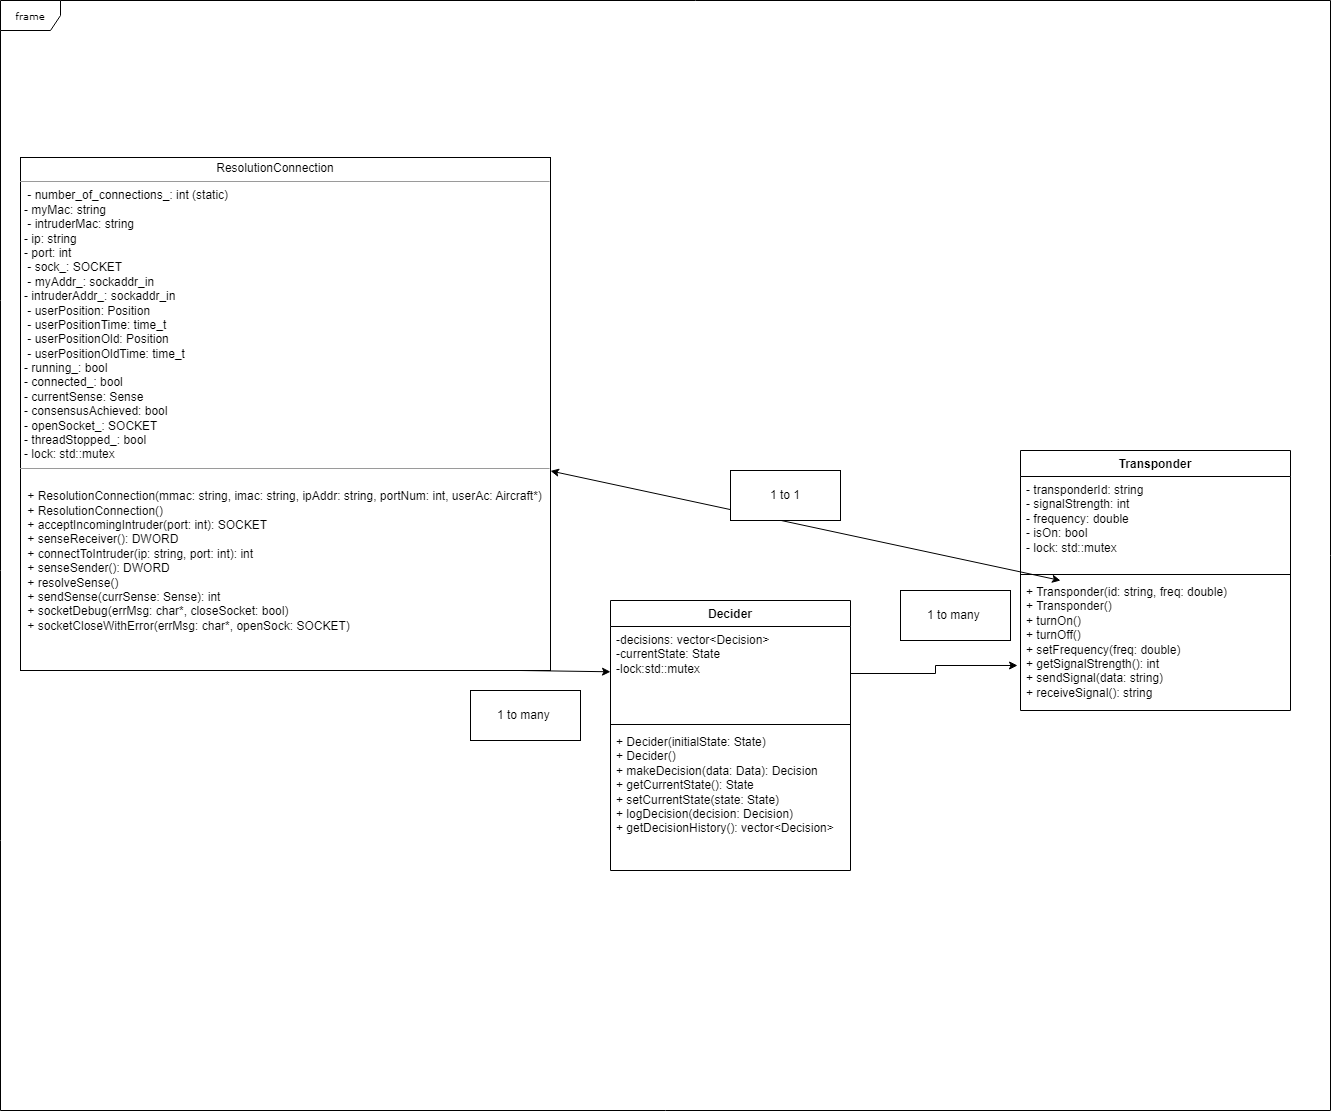

The diagram above was exported from draw.io. Its source (the exported page's mxGraphModel, read from the mxfile embedded in the PNG):
<mxGraphModel dx="1985" dy="2333" grid="1" gridSize="10" guides="1" tooltips="1" connect="1" arrows="1" fold="1" page="1" pageScale="1" pageWidth="850" pageHeight="1100" background="none" math="0" shadow="0">
  <root>
    <mxCell id="0" />
    <mxCell id="1" parent="0" />
    <mxCell id="17acba5748e5396b-1" value="frame" style="shape=umlFrame;whiteSpace=wrap;html=1;rounded=0;shadow=0;comic=0;labelBackgroundColor=none;strokeWidth=1;fontFamily=Verdana;fontSize=10;align=center;" parent="1" vertex="1">
      <mxGeometry x="30" y="-70" width="1330" height="1110" as="geometry" />
    </mxCell>
    <mxCell id="5d2195bd80daf111-18" value="&lt;p style=&quot;margin:0px;margin-top:4px;text-align:center;&quot;&gt;ResolutionConnection&amp;nbsp; &amp;nbsp; &amp;nbsp;&amp;nbsp;&lt;br&gt;&lt;/p&gt;&lt;hr size=&quot;1&quot;&gt;&lt;p style=&quot;margin:0px;margin-left:4px;&quot;&gt;&amp;nbsp;- number_of_connections_: int (static)&amp;nbsp; &amp;nbsp; &amp;nbsp;&lt;/p&gt;&lt;p style=&quot;margin:0px;margin-left:4px;&quot;&gt;- myMac: string&amp;nbsp; &amp;nbsp; &amp;nbsp; &amp;nbsp; &amp;nbsp; &amp;nbsp; &amp;nbsp; &amp;nbsp; &amp;nbsp; &amp;nbsp; &amp;nbsp; &amp;nbsp; &amp;nbsp;&amp;nbsp;&lt;/p&gt;&lt;p style=&quot;margin:0px;margin-left:4px;&quot;&gt;&amp;nbsp;- intruderMac: string&amp;nbsp; &amp;nbsp; &amp;nbsp; &amp;nbsp; &amp;nbsp; &amp;nbsp; &amp;nbsp; &amp;nbsp; &amp;nbsp; &amp;nbsp;&amp;nbsp;&lt;/p&gt;&lt;p style=&quot;margin:0px;margin-left:4px;&quot;&gt;- ip: string&amp;nbsp; &amp;nbsp; &amp;nbsp; &amp;nbsp; &amp;nbsp; &amp;nbsp; &amp;nbsp; &amp;nbsp; &amp;nbsp; &amp;nbsp; &amp;nbsp; &amp;nbsp; &amp;nbsp; &amp;nbsp; &amp;nbsp;&lt;/p&gt;&lt;p style=&quot;margin:0px;margin-left:4px;&quot;&gt;- port: int&amp;nbsp; &amp;nbsp; &amp;nbsp; &amp;nbsp; &amp;nbsp; &amp;nbsp; &amp;nbsp; &amp;nbsp; &amp;nbsp; &amp;nbsp; &amp;nbsp; &amp;nbsp; &amp;nbsp; &amp;nbsp; &amp;nbsp;&amp;nbsp;&lt;/p&gt;&lt;p style=&quot;margin:0px;margin-left:4px;&quot;&gt;&amp;nbsp;- sock_: SOCKET&amp;nbsp; &amp;nbsp; &amp;nbsp; &amp;nbsp; &amp;nbsp; &amp;nbsp; &amp;nbsp; &amp;nbsp; &amp;nbsp; &amp;nbsp; &amp;nbsp; &amp;nbsp; &amp;nbsp;&amp;nbsp;&lt;/p&gt;&lt;p style=&quot;margin:0px;margin-left:4px;&quot;&gt;&amp;nbsp;- myAddr_: sockaddr_in&amp;nbsp; &amp;nbsp; &amp;nbsp; &amp;nbsp; &amp;nbsp; &amp;nbsp; &amp;nbsp; &amp;nbsp; &amp;nbsp; &amp;nbsp;&lt;/p&gt;&lt;p style=&quot;margin:0px;margin-left:4px;&quot;&gt;- intruderAddr_: sockaddr_in&amp;nbsp; &amp;nbsp; &amp;nbsp; &amp;nbsp; &amp;nbsp; &amp;nbsp; &amp;nbsp;&lt;/p&gt;&lt;p style=&quot;margin:0px;margin-left:4px;&quot;&gt;&amp;nbsp;- userPosition: Position&amp;nbsp; &amp;nbsp; &amp;nbsp; &amp;nbsp; &amp;nbsp; &amp;nbsp; &amp;nbsp; &amp;nbsp; &amp;nbsp;&lt;/p&gt;&lt;p style=&quot;margin:0px;margin-left:4px;&quot;&gt;&amp;nbsp;- userPositionTime: time_t&amp;nbsp; &amp;nbsp; &amp;nbsp; &amp;nbsp; &amp;nbsp; &amp;nbsp; &amp;nbsp; &amp;nbsp;&lt;/p&gt;&lt;p style=&quot;margin:0px;margin-left:4px;&quot;&gt;&amp;nbsp;- userPositionOld: Position&amp;nbsp; &amp;nbsp; &amp;nbsp; &amp;nbsp; &amp;nbsp; &amp;nbsp; &amp;nbsp;&amp;nbsp;&lt;/p&gt;&lt;p style=&quot;margin:0px;margin-left:4px;&quot;&gt;&amp;nbsp;- userPositionOldTime: time_t&amp;nbsp; &amp;nbsp; &amp;nbsp; &amp;nbsp; &amp;nbsp; &amp;nbsp;&amp;nbsp;&lt;/p&gt;&lt;p style=&quot;margin:0px;margin-left:4px;&quot;&gt;- running_: bool&amp;nbsp; &amp;nbsp; &amp;nbsp; &amp;nbsp; &amp;nbsp; &amp;nbsp; &amp;nbsp; &amp;nbsp; &amp;nbsp; &amp;nbsp; &amp;nbsp; &amp;nbsp; &amp;nbsp;&lt;/p&gt;&lt;p style=&quot;margin:0px;margin-left:4px;&quot;&gt;- connected_: bool&amp;nbsp; &amp;nbsp; &amp;nbsp; &amp;nbsp; &amp;nbsp; &amp;nbsp; &amp;nbsp; &amp;nbsp; &amp;nbsp; &amp;nbsp; &amp;nbsp; &amp;nbsp;&lt;/p&gt;&lt;p style=&quot;margin:0px;margin-left:4px;&quot;&gt;- currentSense: Sense&amp;nbsp; &amp;nbsp; &amp;nbsp; &amp;nbsp; &amp;nbsp; &amp;nbsp; &amp;nbsp; &amp;nbsp; &amp;nbsp; &amp;nbsp;&amp;nbsp;&lt;/p&gt;&lt;p style=&quot;margin:0px;margin-left:4px;&quot;&gt;- consensusAchieved: bool&amp;nbsp; &amp;nbsp; &amp;nbsp; &amp;nbsp; &amp;nbsp; &amp;nbsp; &amp;nbsp; &amp;nbsp;&amp;nbsp;&lt;/p&gt;&lt;p style=&quot;margin:0px;margin-left:4px;&quot;&gt;- openSocket_: SOCKET&amp;nbsp; &amp;nbsp; &amp;nbsp; &amp;nbsp; &amp;nbsp; &amp;nbsp; &amp;nbsp; &amp;nbsp; &amp;nbsp; &amp;nbsp;&amp;nbsp;&lt;/p&gt;&lt;p style=&quot;margin:0px;margin-left:4px;&quot;&gt;- threadStopped_: bool&amp;nbsp; &amp;nbsp; &amp;nbsp; &amp;nbsp; &amp;nbsp; &amp;nbsp; &amp;nbsp; &amp;nbsp; &amp;nbsp; &amp;nbsp;&lt;/p&gt;&lt;p style=&quot;margin:0px;margin-left:4px;&quot;&gt;- lock: std::mutex&amp;nbsp; &amp;nbsp; &amp;nbsp; &amp;nbsp;&lt;/p&gt;&lt;hr size=&quot;1&quot;&gt;&lt;p style=&quot;margin:0px;margin-left:4px;&quot;&gt;&lt;br&gt;&lt;/p&gt;&lt;p style=&quot;margin:0px;margin-left:4px;&quot;&gt;&amp;nbsp;+ ResolutionConnection(mmac: string, imac: string, ipAddr: string, portNum: int, userAc: Aircraft*)&amp;nbsp;&lt;/p&gt;&lt;p style=&quot;margin:0px;margin-left:4px;&quot;&gt;&amp;nbsp;+ ResolutionConnection()&amp;nbsp; &amp;nbsp; &amp;nbsp; &amp;nbsp; &amp;nbsp; &amp;nbsp; &amp;nbsp; &amp;nbsp; &amp;nbsp;&amp;nbsp;&lt;/p&gt;&lt;p style=&quot;margin:0px;margin-left:4px;&quot;&gt;&amp;nbsp;+ acceptIncomingIntruder(port: int): SOCKET&amp;nbsp;&lt;/p&gt;&lt;p style=&quot;margin:0px;margin-left:4px;&quot;&gt;&amp;nbsp;+ senseReceiver(): DWORD&amp;nbsp; &amp;nbsp; &amp;nbsp; &amp;nbsp; &amp;nbsp; &amp;nbsp; &amp;nbsp; &amp;nbsp; &amp;nbsp; &amp;nbsp;&amp;nbsp;&lt;/p&gt;&lt;p style=&quot;margin:0px;margin-left:4px;&quot;&gt;&amp;nbsp;+ connectToIntruder(ip: string, port: int): int&amp;nbsp;&lt;/p&gt;&lt;p style=&quot;margin:0px;margin-left:4px;&quot;&gt;&amp;nbsp;+ senseSender(): DWORD&amp;nbsp; &amp;nbsp; &amp;nbsp; &amp;nbsp; &amp;nbsp; &amp;nbsp; &amp;nbsp; &amp;nbsp; &amp;nbsp; &amp;nbsp; &amp;nbsp;&amp;nbsp;&lt;/p&gt;&lt;p style=&quot;margin:0px;margin-left:4px;&quot;&gt;&amp;nbsp;+ resolveSense()&amp;nbsp; &amp;nbsp; &amp;nbsp; &amp;nbsp; &amp;nbsp; &amp;nbsp; &amp;nbsp; &amp;nbsp; &amp;nbsp; &amp;nbsp; &amp;nbsp; &amp;nbsp; &amp;nbsp; &amp;nbsp;&amp;nbsp;&lt;/p&gt;&lt;p style=&quot;margin:0px;margin-left:4px;&quot;&gt;&amp;nbsp;+ sendSense(currSense: Sense): int&amp;nbsp; &amp;nbsp; &amp;nbsp; &amp;nbsp; &amp;nbsp;&amp;nbsp;&lt;/p&gt;&lt;p style=&quot;margin:0px;margin-left:4px;&quot;&gt;&amp;nbsp;+ socketDebug(errMsg: char*, closeSocket: bool)&amp;nbsp;&lt;/p&gt;&lt;p style=&quot;margin:0px;margin-left:4px;&quot;&gt;&amp;nbsp;+ socketCloseWithError(errMsg: char*, openSock: SOCKET)&amp;nbsp;&lt;/p&gt;" style="verticalAlign=top;align=left;overflow=fill;fontSize=12;fontFamily=Helvetica;html=1;rounded=0;shadow=0;comic=0;labelBackgroundColor=none;strokeWidth=1" parent="1" vertex="1">
      <mxGeometry x="50" y="87" width="530" height="513" as="geometry" />
    </mxCell>
    <mxCell id="XhRxP2BHxT7Ks82ET4tF-2" value="Decider" style="swimlane;fontStyle=1;align=center;verticalAlign=top;childLayout=stackLayout;horizontal=1;startSize=26;horizontalStack=0;resizeParent=1;resizeParentMax=0;resizeLast=0;collapsible=1;marginBottom=0;whiteSpace=wrap;html=1;" parent="1" vertex="1">
      <mxGeometry x="640" y="530" width="240" height="270" as="geometry" />
    </mxCell>
    <mxCell id="XhRxP2BHxT7Ks82ET4tF-3" value="-decisions: vector&amp;lt;Decision&amp;gt;&lt;div&gt;-currentState: State&lt;/div&gt;&lt;div&gt;-lock:std::mutex&lt;/div&gt;" style="text;strokeColor=none;fillColor=none;align=left;verticalAlign=top;spacingLeft=4;spacingRight=4;overflow=hidden;rotatable=0;points=[[0,0.5],[1,0.5]];portConstraint=eastwest;whiteSpace=wrap;html=1;" parent="XhRxP2BHxT7Ks82ET4tF-2" vertex="1">
      <mxGeometry y="26" width="240" height="94" as="geometry" />
    </mxCell>
    <mxCell id="XhRxP2BHxT7Ks82ET4tF-4" value="" style="line;strokeWidth=1;fillColor=none;align=left;verticalAlign=middle;spacingTop=-1;spacingLeft=3;spacingRight=3;rotatable=0;labelPosition=right;points=[];portConstraint=eastwest;strokeColor=inherit;" parent="XhRxP2BHxT7Ks82ET4tF-2" vertex="1">
      <mxGeometry y="120" width="240" height="8" as="geometry" />
    </mxCell>
    <mxCell id="XhRxP2BHxT7Ks82ET4tF-5" value="&lt;div&gt;+ Decider(initialState: State)&amp;nbsp;&lt;/div&gt;&lt;div&gt;+ Decider()&amp;nbsp; &amp;nbsp; &amp;nbsp; &amp;nbsp; &amp;nbsp; &amp;nbsp; &amp;nbsp; &amp;nbsp;&lt;/div&gt;&lt;div&gt;+ makeDecision(data: Data): Decision&amp;nbsp;&lt;/div&gt;&lt;div&gt;+ getCurrentState(): State&amp;nbsp;&lt;/div&gt;&lt;div&gt;+ setCurrentState(state: State)&amp;nbsp;&lt;/div&gt;&lt;div&gt;+ logDecision(decision: Decision)&amp;nbsp;&lt;/div&gt;&lt;div&gt;+ getDecisionHistory(): vector&amp;lt;Decision&amp;gt;&amp;nbsp;&lt;/div&gt;&lt;div&gt;&amp;nbsp; &amp;nbsp; &amp;nbsp; &amp;nbsp; &amp;nbsp; &amp;nbsp; &amp;nbsp;&lt;/div&gt;" style="text;strokeColor=none;fillColor=none;align=left;verticalAlign=top;spacingLeft=4;spacingRight=4;overflow=hidden;rotatable=0;points=[[0,0.5],[1,0.5]];portConstraint=eastwest;whiteSpace=wrap;html=1;" parent="XhRxP2BHxT7Ks82ET4tF-2" vertex="1">
      <mxGeometry y="128" width="240" height="142" as="geometry" />
    </mxCell>
    <mxCell id="XhRxP2BHxT7Ks82ET4tF-6" style="edgeStyle=orthogonalEdgeStyle;rounded=0;orthogonalLoop=1;jettySize=auto;html=1;exitX=1;exitY=0.5;exitDx=0;exitDy=0;" parent="XhRxP2BHxT7Ks82ET4tF-2" source="XhRxP2BHxT7Ks82ET4tF-3" target="XhRxP2BHxT7Ks82ET4tF-3" edge="1">
      <mxGeometry relative="1" as="geometry" />
    </mxCell>
    <mxCell id="XhRxP2BHxT7Ks82ET4tF-8" value="Transponder" style="swimlane;fontStyle=1;align=center;verticalAlign=top;childLayout=stackLayout;horizontal=1;startSize=26;horizontalStack=0;resizeParent=1;resizeParentMax=0;resizeLast=0;collapsible=1;marginBottom=0;whiteSpace=wrap;html=1;" parent="1" vertex="1">
      <mxGeometry x="1050" y="380" width="270" height="260" as="geometry" />
    </mxCell>
    <mxCell id="XhRxP2BHxT7Ks82ET4tF-9" value="&lt;div&gt;- transponderId: string&amp;nbsp; &amp;nbsp;&amp;nbsp;&lt;/div&gt;&lt;div&gt;- signalStrength: int&amp;nbsp; &amp;nbsp; &amp;nbsp;&amp;nbsp;&lt;/div&gt;&lt;div&gt;- frequency: double&amp;nbsp; &amp;nbsp; &amp;nbsp; &amp;nbsp;&amp;nbsp;&lt;/div&gt;&lt;div&gt;- isOn: bool&amp;nbsp; &amp;nbsp; &amp;nbsp; &amp;nbsp; &amp;nbsp; &amp;nbsp; &amp;nbsp; &amp;nbsp;&lt;/div&gt;&lt;div&gt;- lock: std::mutex&amp;nbsp; &amp;nbsp;&amp;nbsp;&lt;/div&gt;" style="text;strokeColor=none;fillColor=none;align=left;verticalAlign=top;spacingLeft=4;spacingRight=4;overflow=hidden;rotatable=0;points=[[0,0.5],[1,0.5]];portConstraint=eastwest;whiteSpace=wrap;html=1;" parent="XhRxP2BHxT7Ks82ET4tF-8" vertex="1">
      <mxGeometry y="26" width="270" height="94" as="geometry" />
    </mxCell>
    <mxCell id="Ho2ZQsZ9lIsfs13xYJY6-9" value="" style="endArrow=classic;startArrow=classic;html=1;rounded=0;" edge="1" parent="XhRxP2BHxT7Ks82ET4tF-8" target="5d2195bd80daf111-18">
      <mxGeometry width="50" height="50" relative="1" as="geometry">
        <mxPoint x="40" y="130" as="sourcePoint" />
        <mxPoint x="90" y="80" as="targetPoint" />
      </mxGeometry>
    </mxCell>
    <mxCell id="XhRxP2BHxT7Ks82ET4tF-10" value="" style="line;strokeWidth=1;fillColor=none;align=left;verticalAlign=middle;spacingTop=-1;spacingLeft=3;spacingRight=3;rotatable=0;labelPosition=right;points=[];portConstraint=eastwest;strokeColor=inherit;" parent="XhRxP2BHxT7Ks82ET4tF-8" vertex="1">
      <mxGeometry y="120" width="270" height="8" as="geometry" />
    </mxCell>
    <mxCell id="XhRxP2BHxT7Ks82ET4tF-11" value="&lt;div&gt;+ Transponder(id: string, freq: double)&amp;nbsp;&lt;/div&gt;&lt;div&gt;+ Transponder()&amp;nbsp; &amp;nbsp; &amp;nbsp; &amp;nbsp; &amp;nbsp; &amp;nbsp;&amp;nbsp;&lt;/div&gt;&lt;div&gt;+ turnOn()&amp;nbsp; &amp;nbsp; &amp;nbsp; &amp;nbsp; &amp;nbsp; &amp;nbsp; &amp;nbsp; &amp;nbsp; &amp;nbsp; &amp;nbsp;&lt;/div&gt;&lt;div&gt;+ turnOff()&amp;nbsp; &amp;nbsp; &amp;nbsp; &amp;nbsp; &amp;nbsp; &amp;nbsp; &amp;nbsp; &amp;nbsp; &amp;nbsp;&amp;nbsp;&lt;/div&gt;&lt;div&gt;+ setFrequency(freq: double)&amp;nbsp;&lt;/div&gt;&lt;div&gt;+ getSignalStrength(): int&amp;nbsp; &amp;nbsp;&lt;/div&gt;&lt;div&gt;+ sendSignal(data: string)&amp;nbsp; &amp;nbsp;&lt;/div&gt;&lt;div&gt;+ receiveSignal(): string&amp;nbsp;&lt;/div&gt;" style="text;strokeColor=none;fillColor=none;align=left;verticalAlign=top;spacingLeft=4;spacingRight=4;overflow=hidden;rotatable=0;points=[[0,0.5],[1,0.5]];portConstraint=eastwest;whiteSpace=wrap;html=1;" parent="XhRxP2BHxT7Ks82ET4tF-8" vertex="1">
      <mxGeometry y="128" width="270" height="132" as="geometry" />
    </mxCell>
    <mxCell id="XhRxP2BHxT7Ks82ET4tF-16" style="edgeStyle=orthogonalEdgeStyle;rounded=0;orthogonalLoop=1;jettySize=auto;html=1;entryX=-0.011;entryY=0.659;entryDx=0;entryDy=0;entryPerimeter=0;" parent="1" source="XhRxP2BHxT7Ks82ET4tF-3" target="XhRxP2BHxT7Ks82ET4tF-11" edge="1">
      <mxGeometry relative="1" as="geometry" />
    </mxCell>
    <mxCell id="XhRxP2BHxT7Ks82ET4tF-17" value="1 to many&amp;nbsp;" style="html=1;whiteSpace=wrap;" parent="1" vertex="1">
      <mxGeometry x="930" y="520" width="110" height="50" as="geometry" />
    </mxCell>
    <mxCell id="XhRxP2BHxT7Ks82ET4tF-18" value="1 to 1" style="html=1;whiteSpace=wrap;" parent="1" vertex="1">
      <mxGeometry x="760" y="400" width="110" height="50" as="geometry" />
    </mxCell>
    <mxCell id="Ho2ZQsZ9lIsfs13xYJY6-5" value="1 to many&amp;nbsp;" style="html=1;whiteSpace=wrap;" vertex="1" parent="1">
      <mxGeometry x="500" y="620" width="110" height="50" as="geometry" />
    </mxCell>
    <mxCell id="Ho2ZQsZ9lIsfs13xYJY6-7" value="" style="endArrow=classic;html=1;rounded=0;" edge="1" parent="1" target="XhRxP2BHxT7Ks82ET4tF-3">
      <mxGeometry width="50" height="50" relative="1" as="geometry">
        <mxPoint x="550" y="600" as="sourcePoint" />
        <mxPoint x="600" y="550" as="targetPoint" />
      </mxGeometry>
    </mxCell>
  </root>
</mxGraphModel>